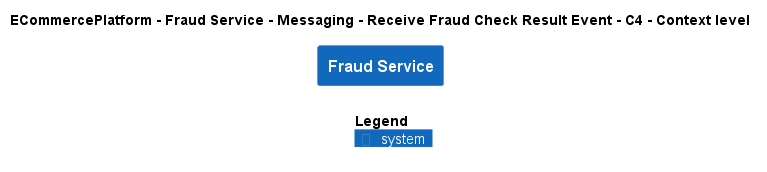

The diagram above was rendered by PlantUML. Its source (embedded in the PNG):
@startuml
!include ..\..\..\..\..\..\..\.c4s\C4_Context.puml

AddElementTag("c4interflow:lifecycle:new", $bgColor=green, $fontColor=#ffffff, $borderColor=green, $shadowing="False")
AddElementTag("c4interflow:lifecycle:changed", $bgColor=orange, $fontColor=#ffffff, $borderColor=orange, $shadowing="False")
AddElementTag("c4interflow:lifecycle:removed", $bgColor=red, $fontColor=#ffffff, $borderColor=red, $shadowing="False")

AddRelTag("c4interflow:lifecycle:new", $textColor=green, $lineColor=green)
AddRelTag("c4interflow:lifecycle:changed", $textColor=orange, $lineColor=orange)
AddRelTag("c4interflow:lifecycle:removed", $textColor=red, $lineColor=red)

SHOW_PERSON_PORTRAIT()
LAYOUT_TOP_DOWN()

skinparam linetype polyline

title ECommercePlatform - Fraud Service - Messaging - Receive Fraud Check Result Event - C4 - Context level

System(ECommercePlatform.SoftwareSystems.FraudService, "Fraud Service", "")



SHOW_LEGEND()
@enduml